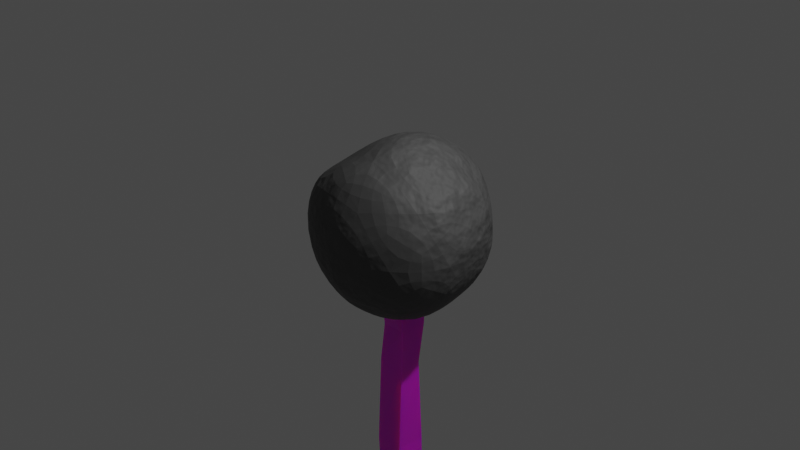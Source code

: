 # Source: stoneclub.blend  (saved by Blender 2.80.75; exported with 4.5.12 LTS)
import bpy
from mathutils import Matrix  # noqa: F401  (used for matrix-valued properties, if any)

bpy.ops.wm.read_factory_settings(use_empty=True)
scene = bpy.context.scene
scene.name = 'Scene'

# ---- collections
col_collection = bpy.data.collections.new('Collection'); scene.collection.children.link(col_collection)

# ---- images (referenced by path relative to the original .blend; pixels are not part of the script)
import os
ASSET_DIR = os.environ.get("B2B_ASSET_DIR", "")  # directory of the original .blend (textures are referenced by path, not embedded)
HERE = os.path.dirname(os.path.abspath(__file__))  # packed textures are extracted next to this script under _unpacked/

def load_image(name, relpath, width, height, colorspace="sRGB"):
    """Load a texture the original file referenced (path relative to the .blend, or extracted next to this script)."""
    p = next((c for c in (os.path.join(HERE, relpath), os.path.join(ASSET_DIR, relpath)) if relpath and os.path.exists(c)), "")
    if p:
        img = bpy.data.images.load(p, check_existing=True)
        img.name = name
    else:  # same state as the original file: an image datablock whose file is absent (Cycles renders it pink)
        img = bpy.data.images.new(name, width, height)
        img.source = "FILE"
        img.filepath = "//" + (relpath or name)
    img.colorspace_settings.name = colorspace
    return img
img_2011_06_11_09441_494x329_jpg = load_image('2011-06-11-09441-494x329.jpg', 'blender textures/2011-06-11-09441-494x329.jpg', 1024, 1024, 'sRGB')

# ---- materials (node trees are filled in below, after node groups)
mat_material_001 = bpy.data.materials.new('Material.001')
mat_material_001.use_transparent_shadow = False
mat_material_002 = bpy.data.materials.new('Material.002')
mat_material_002.use_transparent_shadow = False

# ---- material node trees
mat_material_001.use_nodes = True; mat_material_001.node_tree.nodes.clear()
_N = mat_material_001.node_tree.nodes; _L = mat_material_001.node_tree.links
n0 = _N.new('ShaderNodeOutputMaterial'); n0.name = 'Material Output'; n0.location = (563, 306)
n1 = _N.new('ShaderNodeBsdfPrincipled'); n1.name = 'Principled BSDF'; n1.location = (273, 306)
n1.distribution = 'GGX'
n1.subsurface_method = 'BURLEY'
n1.inputs[2].default_value = 0.6591
n1.inputs[3].default_value = 1.45
n1.inputs[27].default_value = (0.0, 0.0, 0.0, 1.0)
n1.inputs[28].default_value = 1.0
n2 = _N.new('ShaderNodeTexNoise'); n2.name = 'Noise Texture'; n2.location = (-191, 255)
n3 = _N.new('ShaderNodeTexCoord'); n3.name = 'Texture Coordinate'; n3.location = (-364, 164)
n4 = _N.new('ShaderNodeTexNoise'); n4.name = 'Noise Texture.001'; n4.location = (-190, 47)
n5 = _N.new('ShaderNodeValToRGB'); n5.name = 'ColorRamp'; n5.location = (-18, 338)
while len(n5.color_ramp.elements) > 1: n5.color_ramp.elements.remove(n5.color_ramp.elements[-1])
n5.color_ramp.elements[0].position = 0.01818; n5.color_ramp.elements[0].color = (0.04494, 0.04494, 0.04494, 1.0)
_e = n5.color_ramp.elements.new(0.2773); _e.color = (0.05399, 0.05399, 0.05399, 1.0)
_e = n5.color_ramp.elements.new(0.6545); _e.color = (0.02967, 0.02967, 0.02967, 1.0)
_e = n5.color_ramp.elements.new(1.0); _e.color = (0.0, 0.0, 0.0, 1.0)
n6 = _N.new('ShaderNodeValToRGB'); n6.name = 'ColorRamp.001'; n6.location = (5, 71)
while len(n6.color_ramp.elements) > 1: n6.color_ramp.elements.remove(n6.color_ramp.elements[-1])
n6.color_ramp.elements[0].position = 0.0; n6.color_ramp.elements[0].color = (0.1162, 0.1162, 0.1162, 1.0)
_e = n6.color_ramp.elements.new(0.3636); _e.color = (0.08236, 0.08236, 0.08236, 1.0)
_e = n6.color_ramp.elements.new(0.6591); _e.color = (0.0764, 0.0764, 0.0764, 1.0)
_e = n6.color_ramp.elements.new(1.0); _e.color = (0.01854, 0.01854, 0.01854, 1.0)
_L.new(n1.outputs[0], n0.inputs[0])
_L.new(n5.outputs[0], n0.inputs[2])
_L.new(n6.outputs[0], n1.inputs[0])
_L.new(n2.outputs[1], n5.inputs[0])
_L.new(n3.outputs[3], n2.inputs[0])
_L.new(n3.outputs[3], n4.inputs[0])
_L.new(n4.outputs[1], n6.inputs[0])
n0.is_active_output = True
mat_material_002.use_nodes = True; mat_material_002.node_tree.nodes.clear()
_N = mat_material_002.node_tree.nodes; _L = mat_material_002.node_tree.links
n0 = _N.new('ShaderNodeOutputMaterial'); n0.name = 'Material Output'; n0.location = (609, 317)
n1 = _N.new('ShaderNodeBsdfPrincipled'); n1.name = 'Principled BSDF'; n1.location = (319, 317)
n1.distribution = 'GGX'
n1.subsurface_method = 'BURLEY'
n1.inputs[3].default_value = 1.45
n1.inputs[8].default_value = 1.0
n1.inputs[10].default_value = 0.1955
n1.inputs[27].default_value = (0.0, 0.0, 0.0, 1.0)
n1.inputs[28].default_value = 1.0
n2 = _N.new('ShaderNodeTexImage'); n2.name = 'Image Texture'; n2.location = (-59, 213)
n2.image = img_2011_06_11_09441_494x329_jpg
n3 = _N.new('ShaderNodeMix'); n3.name = 'Mix'; n3.location = (149, 197)
n3.data_type = 'RGBA'
n3.inputs[0].default_value = 0.1955
n3.inputs[7].default_value = (0.05112, 0.05112, 0.05112, 1.0)
_L.new(n1.outputs[0], n0.inputs[0])
_L.new(n2.outputs[0], n3.inputs[6])
_L.new(n3.outputs[2], n1.inputs[0])
n0.is_active_output = True

# ---- world
world_world = bpy.data.worlds.new('World'); scene.world = world_world
world_world.use_nodes = True; world_world.node_tree.nodes.clear()
_N = world_world.node_tree.nodes; _L = world_world.node_tree.links
n0 = _N.new('ShaderNodeOutputWorld'); n0.name = 'World Output'; n0.location = (300, 300)
n1 = _N.new('ShaderNodeBackground'); n1.name = 'Background'; n1.location = (10, 300)
n1.inputs[0].default_value = (0.05088, 0.05088, 0.05088, 1.0)
_L.new(n1.outputs[0], n0.inputs[0])
n0.is_active_output = True
world_world.color = (0.05088, 0.05088, 0.05088)
world_world.use_sun_shadow = False
world_world.sun_shadow_jitter_overblur = 0.0

# ---- cameras
cam_camera = bpy.data.cameras.new('Camera')
cam_camera.clip_end = 100.0
cam_camera.ortho_scale = 7.314

# ---- lights
light_light = bpy.data.lights.new('Light', 'POINT')
light_light.transmission_factor = 0.0
light_light.energy = 1000.0
light_light.shadow_soft_size = 0.1
light_light.shadow_maximum_resolution = 0.006
light_light.use_absolute_resolution = True

# ---- meshes
me_icosphere = bpy.data.meshes.new('Icosphere')
me_icosphere.from_pydata([(0.8748, -0.5257, -0.5117), (-0.1828, -0.8506, -0.5117), (-0.9655, -4.867e-11, -0.4472), (-0.2764, 1.082, -0.4472), (0.7812, 0.5396, -0.4472), (0.2764, -0.8506, 0.4723), (-0.701, -0.5257, 0.3828), (-0.7947, 0.5257, 0.3607), (0.2764, 0.8506, 0.4472), (0.952, 3.943e-11, 0.4472), (0.0, 0.0, 1.025), (-0.01124, -0.5, -0.9151), (0.5765, -0.309, -0.887), (0.3565, -0.809, -0.5902), (0.9082, 3.943e-11, -0.5257), (0.4829, 0.4203, -0.8225), (-0.4321, 6.412e-11, -0.9151), (-0.5946, -0.5, -0.5902), (-0.1625, 0.7309, -0.8225), (-0.7593, 0.6197, -0.5257), (0.2629, 0.8229, -0.5257), (1.102, -0.309, -0.06446), (1.009, 0.3229, 0.0), (0.09364, -1.0, -0.06446), (0.739, -0.809, -0.06446), (-1.022, -0.309, 0.0), (-0.5652, -0.809, -0.06446), (-0.5878, 0.809, 0.0), (-1.022, 0.309, 0.0), (0.6454, 0.706, 0.0), (3.955e-12, 0.9944, 0.0), (0.8394, -0.5, 0.4864), (-0.312, -0.822, 0.5599), (-0.986, -9.266e-11, 0.2238), (-0.2629, 0.809, 0.5257), (0.7458, 0.5, 0.5257), (0.1709, -0.5129, 0.91), (0.5122, -9.236e-12, 0.8758), (-0.5606, -0.309, 0.5487), (-0.5606, 0.309, 0.5738), (0.22, 0.5, 0.8758), (0.2711, -0.03678, -0.9822), (0.003546, 0.2962, -0.9591), (0.06023, -0.09342, -0.9949), (0.2393, 0.2269, -0.9563), (-0.06043, 0.0824, -1.0)], [], [(0, 12, 14), (0, 14, 21), (1, 13, 23), (2, 17, 25), (3, 19, 27), (4, 20, 29), (0, 21, 24), (1, 23, 26), (2, 25, 28), (3, 27, 30), (4, 29, 22), (5, 31, 36), (6, 32, 38), (7, 33, 39), (8, 34, 40), (9, 35, 37), (37, 40, 10), (37, 35, 40), (35, 8, 40), (40, 39, 10), (40, 34, 39), (34, 7, 39), (39, 38, 10), (39, 33, 38), (33, 6, 38), (38, 36, 10), (38, 32, 36), (32, 5, 36), (36, 37, 10), (36, 31, 37), (31, 9, 37), (22, 35, 9), (22, 29, 35), (29, 8, 35), (30, 34, 8), (30, 27, 34), (27, 7, 34), (28, 33, 7), (28, 25, 33), (25, 6, 33), (26, 32, 6), (26, 23, 32), (23, 5, 32), (24, 31, 5), (24, 21, 31), (21, 9, 31), (29, 30, 8), (29, 20, 30), (20, 3, 30), (27, 28, 7), (27, 19, 28), (19, 2, 28), (25, 26, 6), (25, 17, 26), (17, 1, 26), (23, 24, 5), (23, 13, 24), (13, 0, 24), (21, 22, 9), (21, 14, 22), (14, 4, 22), (15, 20, 4), (15, 18, 20), (18, 3, 20), (18, 19, 3), (18, 16, 19), (16, 2, 19), (16, 17, 2), (16, 11, 17), (11, 1, 17), (14, 15, 4), (14, 12, 15), (12, 41, 44, 15), (11, 13, 1), (11, 12, 13), (12, 0, 13), (44, 42, 18, 15), (45, 43, 11, 16), (42, 45, 16, 18), (43, 41, 12, 11), (44, 41, 43, 45, 42)])
_uv = me_icosphere.uv_layers.new(name='UVMap')
_uv.uv.foreach_set('vector', [0.7273, 0.1575, 0.6818, 0.07873, 0.6364, 0.1575, 0.7273, 0.1575, 0.6364, 0.1575, 0.6818, 0.2362, 0.9091, 0.1575, 0.8182, 0.1575, 0.8636, 0.2362, 0.1818, 0.1575, 0.09091, 0.1575, 0.1364, 0.2362, 0.3636, 0.1575, 0.2727, 0.1575, 0.3182, 0.2362, 0.5455, 0.1575, 0.4545, 0.1575, 0.5, 0.2362, 0.7273, 0.1575, 0.6818, 0.2362, 0.7727, 0.2362, 0.9091, 0.1575, 0.8636, 0.2362, 0.9545, 0.2362, 0.1818, 0.1575, 0.1364, 0.2362, 0.2273, 0.2362, 0.3636, 0.1575, 0.3182, 0.2362, 0.4091, 0.2362, 0.5455, 0.1575, 0.5, 0.2362, 0.5909, 0.2362, 0.8182, 0.3149, 0.7273, 0.3149, 0.7727, 0.3937, 1.0, 0.3149, 0.9091, 0.3149, 0.9545, 0.3937, 0.2727, 0.3149, 0.1818, 0.3149, 0.2273, 0.3937, 0.4545, 0.3149, 0.3636, 0.3149, 0.4091, 0.3937, 0.6364, 0.3149, 0.5455, 0.3149, 0.5909, 0.3937, 0.5909, 0.3937, 0.5, 0.3937, 0.5455, 0.4724, 0.5909, 0.3937, 0.5455, 0.3149, 0.5, 0.3937, 0.5455, 0.3149, 0.4545, 0.3149, 0.5, 0.3937, 0.4091, 0.3937, 0.3182, 0.3937, 0.3636, 0.4724, 0.4091, 0.3937, 0.3636, 0.3149, 0.3182, 0.3937, 0.3636, 0.3149, 0.2727, 0.3149, 0.3182, 0.3937, 0.2273, 0.3937, 0.1364, 0.3937, 0.1818, 0.4724, 0.2273, 0.3937, 0.1818, 0.3149, 0.1364, 0.3937, 0.1818, 0.3149, 0.09091, 0.3149, 0.1364, 0.3937, 0.9545, 0.3937, 0.8636, 0.3937, 0.9091, 0.4724, 0.9545, 0.3937, 0.9091, 0.3149, 0.8636, 0.3937, 0.9091, 0.3149, 0.8182, 0.3149, 0.8636, 0.3937, 0.7727, 0.3937, 0.6818, 0.3937, 0.7273, 0.4724, 0.7727, 0.3937, 0.7273, 0.3149, 0.6818, 0.3937, 0.7273, 0.3149, 0.6364, 0.3149, 0.6818, 0.3937, 0.5909, 0.2362, 0.5455, 0.3149, 0.6364, 0.3149, 0.5909, 0.2362, 0.5, 0.2362, 0.5455, 0.3149, 0.5, 0.2362, 0.4545, 0.3149, 0.5455, 0.3149, 0.4091, 0.2362, 0.3636, 0.3149, 0.4545, 0.3149, 0.4091, 0.2362, 0.3182, 0.2362, 0.3636, 0.3149, 0.3182, 0.2362, 0.2727, 0.3149, 0.3636, 0.3149, 0.2273, 0.2362, 0.1818, 0.3149, 0.2727, 0.3149, 0.2273, 0.2362, 0.1364, 0.2362, 0.1818, 0.3149, 0.1364, 0.2362, 0.09091, 0.3149, 0.1818, 0.3149, 0.9545, 0.2362, 0.9091, 0.3149, 1.0, 0.3149, 0.9545, 0.2362, 0.8636, 0.2362, 0.9091, 0.3149, 0.8636, 0.2362, 0.8182, 0.3149, 0.9091, 0.3149, 0.7727, 0.2362, 0.7273, 0.3149, 0.8182, 0.3149, 0.7727, 0.2362, 0.6818, 0.2362, 0.7273, 0.3149, 0.6818, 0.2362, 0.6364, 0.3149, 0.7273, 0.3149, 0.5, 0.2362, 0.4091, 0.2362, 0.4545, 0.3149, 0.5, 0.2362, 0.4545, 0.1575, 0.4091, 0.2362, 0.4545, 0.1575, 0.3636, 0.1575, 0.4091, 0.2362, 0.3182, 0.2362, 0.2273, 0.2362, 0.2727, 0.3149, 0.3182, 0.2362, 0.2727, 0.1575, 0.2273, 0.2362, 0.2727, 0.1575, 0.1818, 0.1575, 0.2273, 0.2362, 0.1364, 0.2362, 0.04545, 0.2362, 0.09091, 0.3149, 0.1364, 0.2362, 0.09091, 0.1575, 0.04545, 0.2362, 0.09091, 0.1575, 0.0, 0.1575, 0.04545, 0.2362, 0.8636, 0.2362, 0.7727, 0.2362, 0.8182, 0.3149, 0.8636, 0.2362, 0.8182, 0.1575, 0.7727, 0.2362, 0.8182, 0.1575, 0.7273, 0.1575, 0.7727, 0.2362, 0.6818, 0.2362, 0.5909, 0.2362, 0.6364, 0.3149, 0.6818, 0.2362, 0.6364, 0.1575, 0.5909, 0.2362, 0.6364, 0.1575, 0.5455, 0.1575, 0.5909, 0.2362, 0.5, 0.07873, 0.4545, 0.1575, 0.5455, 0.1575, 0.5, 0.07873, 0.4091, 0.07873, 0.4545, 0.1575, 0.4091, 0.07873, 0.3636, 0.1575, 0.4545, 0.1575, 0.3182, 0.07873, 0.2727, 0.1575, 0.3636, 0.1575, 0.3182, 0.07873, 0.2273, 0.07873, 0.2727, 0.1575, 0.2273, 0.07873, 0.1818, 0.1575, 0.2727, 0.1575, 0.1364, 0.07873, 0.09091, 0.1575, 0.1818, 0.1575, 0.1364, 0.07873, 0.04545, 0.07873, 0.09091, 0.1575, 0.04545, 0.07873, 0.0, 0.1575, 0.09091, 0.1575, 0.6364, 0.1575, 0.5909, 0.07873, 0.5455, 0.1575, 0.6364, 0.1575, 0.6818, 0.07873, 0.5909, 0.07873, 0.6818, 0.07873, 0.6528, 0.02853, 0.6194, 0.02946, 0.5909, 0.07873, 0.8636, 0.07873, 0.8182, 0.1575, 0.9091, 0.1575, 0.8636, 0.07873, 0.7727, 0.07873, 0.8182, 0.1575, 0.7727, 0.07873, 0.7273, 0.1575, 0.8182, 0.1575, 0.4716, 0.02946, 0.4381, 0.02845, 0.4091, 0.07873, 0.5, 0.07873, 0.1044, 0.02344, 0.07537, 0.02691, 0.04545, 0.07873, 0.1364, 0.07873, 0.2892, 0.02845, 0.2592, 0.02344, 0.2273, 0.07873, 0.3182, 0.07873, 0.8337, 0.02691, 0.8017, 0.02853, 0.7727, 0.07873, 0.8636, 0.07873, 0.6194, 0.02946, 0.6528, 0.02853, 0.8337, 0.02691, 0.1044, 0.02344, 0.2892, 0.02845])
me_icosphere.materials.append(mat_material_001)
me_icosphere.use_remesh_preserve_volume = False
me_icosphere.use_remesh_preserve_attributes = False
me_icosphere.use_mirror_vertex_groups = False
me_icosphere.update()
me_cube = bpy.data.meshes.new('Cube')
me_cube.from_pydata([(-0.739, -0.3203, 2.306), (-0.6736, -0.5548, 4.107), (-0.6111, 1.064, 2.551), (-0.778, 1.001, 4.107), (0.8065, -0.5548, 2.551), (0.778, -0.5548, 4.107), (0.778, 1.001, 2.551), (0.778, 1.001, 4.107), (-0.778, -0.5548, 0.3175), (-0.9889, 1.001, 0.3175), (0.778, -0.5548, 0.3175), (0.778, 0.6405, 0.3175), (-0.778, -0.7634, -4.58), (-0.778, 0.822, -4.753), (0.6144, -0.5548, -4.753), (0.6889, 1.001, -4.753), (-0.778, -0.5548, -8.434), (-0.778, 1.001, -8.434), (0.778, -0.5548, -8.434), (0.778, 1.001, -8.434), (-0.778, -0.5548, -11.6), (-0.778, 0.5964, -11.84), (0.778, -0.5548, -11.84), (0.778, 0.6538, -11.3)], [], [(0, 1, 3, 2), (2, 3, 7, 6), (6, 7, 5, 4), (4, 5, 1, 0), (2, 6, 11, 9), (7, 3, 1, 5), (10, 8, 12, 14), (0, 2, 9, 8), (6, 4, 10, 11), (4, 0, 8, 10), (15, 14, 18, 19), (9, 11, 15, 13), (11, 10, 14, 15), (8, 9, 13, 12), (18, 16, 20, 22), (12, 13, 17, 16), (14, 12, 16, 18), (13, 15, 19, 17), (21, 23, 22, 20), (17, 19, 23, 21), (19, 18, 22, 23), (16, 17, 21, 20)])
_uv = me_cube.uv_layers.new(name='UVMap')
_uv.uv.foreach_set('vector', [0.375, 0.0, 0.625, 0.0, 0.625, 0.25, 0.375, 0.25, 0.375, 0.25, 0.625, 0.25, 0.625, 0.5, 0.375, 0.5, 0.375, 0.5, 0.625, 0.5, 0.625, 0.75, 0.375, 0.75, 0.375, 0.75, 0.625, 0.75, 0.625, 1.0, 0.375, 1.0, 0.375, 0.25, 0.375, 0.5, 0.375, 0.5, 0.375, 0.25, 0.625, 0.5, 0.875, 0.5, 0.875, 0.75, 0.625, 0.75, 0.375, 0.75, 0.375, 1.0, 0.375, 1.0, 0.375, 0.75, 0.375, 0.0, 0.375, 0.25, 0.375, 0.25, 0.375, 0.0, 0.375, 0.5, 0.375, 0.75, 0.375, 0.75, 0.375, 0.5, 0.375, 0.75, 0.375, 1.0, 0.375, 1.0, 0.375, 0.75, 0.375, 0.5, 0.375, 0.75, 0.375, 0.75, 0.375, 0.5, 0.375, 0.25, 0.375, 0.5, 0.375, 0.5, 0.375, 0.25, 0.375, 0.5, 0.375, 0.75, 0.375, 0.75, 0.375, 0.5, 0.375, 0.0, 0.375, 0.25, 0.375, 0.25, 0.375, 0.0, 0.375, 0.75, 0.375, 1.0, 0.375, 1.0, 0.375, 0.75, 0.375, 0.0, 0.375, 0.25, 0.375, 0.25, 0.375, 0.0, 0.375, 0.75, 0.375, 1.0, 0.375, 1.0, 0.375, 0.75, 0.375, 0.25, 0.375, 0.5, 0.375, 0.5, 0.375, 0.25, 0.125, 0.5, 0.375, 0.5, 0.375, 0.75, 0.125, 0.75, 0.375, 0.25, 0.375, 0.5, 0.375, 0.5, 0.375, 0.25, 0.375, 0.5, 0.375, 0.75, 0.375, 0.75, 0.375, 0.5, 0.375, 0.0, 0.375, 0.25, 0.375, 0.25, 0.375, 0.0])
me_cube.materials.append(mat_material_002)
me_cube.use_remesh_preserve_volume = False
me_cube.use_remesh_preserve_attributes = False
me_cube.use_mirror_vertex_groups = False
me_cube.update()

# ---- objects
ob_light = bpy.data.objects.new('Light', light_light)
ob_camera = bpy.data.objects.new('Camera', cam_camera)
ob_icosphere = bpy.data.objects.new('Icosphere', me_icosphere)
ob_cube = bpy.data.objects.new('Cube', me_cube)

# ---- transforms, parenting, visibility, modifiers, constraints
ob_light.location = (4.076, 1.005, 5.904)
ob_light.rotation_euler = (0.6503, 0.05522, 1.866)
ob_light.lock_rotations_4d = False
ob_light.empty_display_type = 'ARROWS'
ob_light.color = (0.0, 0.0, 0.0, 0.0)
ob_light.lineart.crease_threshold = 0.0
ob_camera.location = (7.359, -6.926, 4.958)
ob_camera.rotation_euler = (1.109, 0.0, 0.8149)
ob_camera.lock_rotations_4d = False
ob_camera.empty_display_type = 'ARROWS'
ob_camera.color = (0.0, 0.0, 0.0, 0.0)
ob_camera.display_type = 'WIRE'
ob_camera.lineart.crease_threshold = 0.0
ob_icosphere.location = (0.0, 0.0, 0.0)
ob_icosphere.scale = (1.0, 1.02, 1.02)
ob_icosphere.lineart.crease_threshold = 0.0
_m = ob_icosphere.modifiers.new('Subdivision', 'SUBSURF')
_m.uv_smooth = 'PRESERVE_CORNERS'
_m.show_only_control_edges = False
ob_cube.location = (0.0, 0.0, -1.765)
ob_cube.scale = (0.2094, 0.2094, 0.2094)
ob_cube.lineart.crease_threshold = 0.0

# ---- collection membership
col_collection.objects.link(ob_light)
col_collection.objects.link(ob_camera)
col_collection.objects.link(ob_icosphere)
col_collection.objects.link(ob_cube)

# ---- scene / render settings (as saved in the file)
scene.camera = ob_camera
scene.frame_start = 1; scene.frame_end = 250; scene.frame_set(1)
scene.render.engine = 'BLENDER_EEVEE_NEXT'
scene.cycles.use_denoising = False
scene.cycles.samples = 128
scene.cycles.sampling_pattern = 'TABULATED_SOBOL'
scene.cycles.use_adaptive_sampling = False
scene.cycles.use_light_tree = False
scene.view_settings.view_transform = 'Filmic'
bpy.context.view_layer.update()
